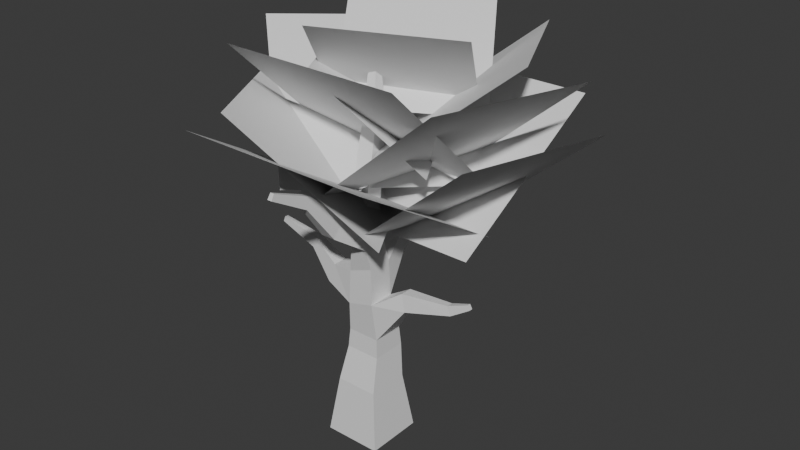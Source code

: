 # Source: Tree.blend  (saved by Blender 5.1.29; exported with 4.5.12 LTS)
import bpy
from mathutils import Matrix  # noqa: F401  (used for matrix-valued properties, if any)

bpy.ops.wm.read_factory_settings(use_empty=True)
scene = bpy.context.scene
scene.name = 'Scene'

# ---- collections
col_collection = bpy.data.collections.new('Collection'); scene.collection.children.link(col_collection)

# ---- materials (node trees are filled in below, after node groups)
mat_material = bpy.data.materials.new('Material')
mat_material.alpha_threshold = 0.0
mat_material.use_backface_culling_lightprobe_volume = False
mat_material.roughness = 0.5
mat_material.line_color = (0.0, 0.0, 0.0, 1.0)

# ---- material node trees
mat_material.use_nodes = True; mat_material.node_tree.nodes.clear()
_N = mat_material.node_tree.nodes; _L = mat_material.node_tree.links
n0 = _N.new('ShaderNodeOutputMaterial'); n0.name = 'Material Output'; n0.location = (200, 100)
n1 = _N.new('ShaderNodeBsdfPrincipled'); n1.name = 'Principled BSDF'; n1.location = (-200, 100)
_L.new(n1.outputs[0], n0.inputs[0])
n0.is_active_output = True

# ---- world
world_world = bpy.data.worlds.new('World'); scene.world = world_world
world_world.use_nodes = True; world_world.node_tree.nodes.clear()
_N = world_world.node_tree.nodes; _L = world_world.node_tree.links
n0 = _N.new('ShaderNodeOutputWorld'); n0.name = 'World Output'; n0.location = (200, 100)
n1 = _N.new('ShaderNodeBackground'); n1.name = 'Background'; n1.location = (-200, 100)
n1.inputs[0].default_value = (0.05088, 0.05088, 0.05088, 1.0)
_L.new(n1.outputs[0], n0.inputs[0])
n0.is_active_output = True
world_world.color = (0.05088, 0.05088, 0.05088)
world_world.sun_shadow_jitter_overblur = 0.0

# ---- meshes
me_cube = bpy.data.meshes.new('Cube')
me_cube.from_pydata([(0.7328, 0.7328, 0.5188), (1.0, 1.0, -1.481), (0.7328, -0.7328, 0.5188), (1.0, -1.0, -1.481), (-0.7328, 0.7328, 0.5188), (-1.0, 1.0, -1.481), (-0.7328, -0.7328, 0.5188), (-1.0, -1.0, -1.481), (0.5786, -0.3668, 1.653), (-0.6408, -0.3668, 1.653), (0.5786, 0.8526, 1.653), (-0.6408, 0.8526, 1.653), (0.4668, -0.4668, 3.653), (-0.4668, -0.4668, 3.406), (0.4668, 0.4668, 3.653), (-0.4668, 0.4668, 3.406), (0.4102, -0.6253, 5.648), (-0.3922, -0.3922, 5.669), (0.4102, 0.1592, 5.857), (-0.3742, 0.1592, 5.857), (0.174, 0.1166, 9.331), (-0.3421, 0.118, 9.327), (0.1756, 0.632, 9.303), (-0.3405, 0.6334, 9.3), (0.02506, 0.3572, 11.31), (-0.2207, 0.3579, 11.31), (0.02583, 0.6027, 11.3), (-0.22, 0.6033, 11.29), (-0.4295, -0.4295, 4.592), (-0.4295, 0.4295, 4.592), (0.4295, -0.4295, 4.908), (0.4295, 0.4295, 4.908), (-0.2815, 1.372, 4.864), (0.2815, 1.372, 4.864), (-0.259, 1.349, 5.621), (0.259, 1.349, 5.621), (-0.2691, 2.403, 5.325), (0.183, 2.426, 5.301), (-0.2071, 2.122, 5.863), (0.2089, 2.144, 5.84), (-0.2176, 3.461, 6.009), (0.09289, 3.487, 6.004), (-0.1715, 3.114, 6.239), (0.1142, 3.138, 6.234), (-0.1768, 4.255, 7.411), (-0.03615, 4.268, 7.408), (-0.1559, 4.098, 7.515), (-0.02651, 4.109, 7.513), (-0.3223, -0.5733, 6.724), (-0.3223, 0.1072, 6.935), (0.3583, -0.5733, 6.724), (0.3583, 0.1072, 6.935), (0.2108, -1.796, 6.458), (-0.2847, -1.796, 6.458), (-0.2519, -1.37, 6.99), (0.178, -1.37, 6.99), (0.1149, -2.778, 7.774), (-0.1783, -2.778, 7.774), (-0.1589, -2.563, 8.115), (0.09546, -2.563, 8.115), (0.04642, -4.071, 8.515), (-0.1113, -4.071, 8.515), (-0.1009, -3.956, 8.699), (0.03598, -3.956, 8.699), (-0.5932, 0.8049, 2.312), (0.5309, 0.8049, 2.312), (0.5309, -0.3192, 2.312), (-0.5932, -0.3192, 2.312), (1.444, 0.2676, 4.301), (1.441, -0.1588, 4.313), (1.612, 0.2931, 3.72), (1.608, -0.2204, 3.735), (3.077, 0.2534, 4.425), (3.076, 0.02286, 4.432), (3.224, 0.2675, 4.133), (3.222, -0.01015, 4.141), (3.792, 0.2015, 4.7), (3.791, 0.08108, 4.703), (3.868, 0.2088, 4.547), (3.867, 0.06384, 4.552), (-1.479, -0.3211, 3.782), (-1.479, 0.2299, 3.782), (-1.229, 0.2079, 4.48), (-1.229, -0.2991, 4.48), (-2.307, -0.1561, 4.687), (-2.307, 0.1414, 4.687), (-2.172, 0.1295, 5.064), (-2.172, -0.1442, 5.064), (-3.678, -0.1035, 5.162), (-3.678, 0.0408, 5.162), (-3.613, 0.03503, 5.344), (-3.613, -0.09777, 5.344)], [], [(6, 2, 8, 9), (3, 2, 6, 7), (7, 6, 4, 5), (5, 1, 3, 7), (1, 0, 2, 3), (5, 4, 0, 1), (65, 64, 15, 14), (4, 6, 9, 11), (2, 0, 10, 8), (0, 4, 11, 10), (29, 28, 17, 19), (12, 66, 71, 69), (64, 67, 13, 15), (67, 66, 12, 13), (49, 48, 21, 23), (28, 30, 16, 17), (31, 29, 19, 18), (30, 31, 18, 16), (22, 23, 27, 26), (48, 50, 20, 21), (51, 49, 23, 22), (50, 51, 22, 20), (26, 27, 25, 24), (20, 22, 26, 24), (23, 21, 25, 27), (21, 20, 24, 25), (12, 14, 31, 30), (31, 14, 33, 35), (13, 12, 30, 28), (15, 13, 80, 81), (34, 35, 39, 38), (29, 31, 35, 34), (15, 29, 34, 32), (14, 15, 32, 33), (38, 39, 43, 42), (32, 34, 38, 36), (35, 33, 37, 39), (33, 32, 36, 37), (43, 41, 45, 47), (36, 38, 42, 40), (39, 37, 41, 43), (37, 36, 40, 41), (45, 44, 46, 47), (41, 40, 44, 45), (42, 43, 47, 46), (40, 42, 46, 44), (16, 18, 51, 50), (18, 19, 49, 51), (50, 48, 54, 55), (19, 17, 48, 49), (55, 54, 58, 59), (17, 16, 52, 53), (16, 50, 55, 52), (48, 17, 53, 54), (59, 58, 62, 63), (54, 53, 57, 58), (52, 55, 59, 56), (53, 52, 56, 57), (61, 60, 63, 62), (58, 57, 61, 62), (56, 59, 63, 60), (57, 56, 60, 61), (9, 8, 66, 67), (11, 9, 67, 64), (8, 10, 65, 66), (10, 11, 64, 65), (71, 70, 74, 75), (14, 12, 69, 68), (65, 14, 68, 70), (66, 65, 70, 71), (75, 74, 78, 79), (70, 68, 72, 74), (69, 71, 75, 73), (68, 69, 73, 72), (79, 78, 76, 77), (74, 72, 76, 78), (73, 75, 79, 77), (72, 73, 77, 76), (81, 80, 84, 85), (29, 15, 81, 82), (13, 28, 83, 80), (28, 29, 82, 83), (87, 86, 90, 91), (83, 82, 86, 87), (82, 81, 85, 86), (80, 83, 87, 84), (89, 88, 91, 90), (86, 85, 89, 90), (84, 87, 91, 88), (85, 84, 88, 89)])
_uv = me_cube.uv_layers.new(name='UVMap')
_uv.uv.foreach_set('vector', [0.625, 1.0, 0.625, 0.75, 0.625, 0.75, 0.625, 1.0, 0.375, 0.75, 0.625, 0.75, 0.625, 1.0, 0.375, 1.0, 0.375, 0.0, 0.625, 0.0, 0.625, 0.25, 0.375, 0.25, 0.125, 0.5, 0.375, 0.5, 0.375, 0.75, 0.125, 0.75, 0.375, 0.5, 0.625, 0.5, 0.625, 0.75, 0.375, 0.75, 0.375, 0.25, 0.625, 0.25, 0.625, 0.5, 0.375, 0.5, 0.625, 0.5, 0.625, 0.25, 0.625, 0.25, 0.625, 0.5, 0.625, 0.25, 0.625, 0.0, 0.625, 0.0, 0.625, 0.25, 0.625, 0.75, 0.625, 0.5, 0.625, 0.5, 0.625, 0.75, 0.625, 0.5, 0.625, 0.25, 0.625, 0.25, 0.625, 0.5, 0.625, 0.25, 0.625, 0.0, 0.625, 0.0, 0.625, 0.25, 0.625, 0.75, 0.625, 0.75, 0.625, 0.75, 0.625, 0.75, 0.625, 0.25, 0.625, 0.0, 0.625, 0.0, 0.625, 0.25, 0.625, 1.0, 0.625, 0.75, 0.625, 0.75, 0.625, 1.0, 0.625, 0.25, 0.625, 0.0, 0.625, 0.0, 0.625, 0.25, 0.625, 1.0, 0.625, 0.75, 0.625, 0.75, 0.625, 1.0, 0.625, 0.5, 0.625, 0.25, 0.625, 0.25, 0.625, 0.5, 0.625, 0.75, 0.625, 0.5, 0.625, 0.5, 0.625, 0.75, 0.625, 0.5, 0.625, 0.25, 0.625, 0.25, 0.625, 0.5, 0.625, 1.0, 0.625, 0.75, 0.625, 0.75, 0.625, 1.0, 0.625, 0.5, 0.625, 0.25, 0.625, 0.25, 0.625, 0.5, 0.625, 0.75, 0.625, 0.5, 0.625, 0.5, 0.625, 0.75, 0.625, 0.5, 0.875, 0.5, 0.875, 0.75, 0.625, 0.75, 0.625, 0.75, 0.625, 0.5, 0.625, 0.5, 0.625, 0.75, 0.625, 0.25, 0.625, 0.0, 0.625, 0.0, 0.625, 0.25, 0.625, 1.0, 0.625, 0.75, 0.625, 0.75, 0.625, 1.0, 0.625, 0.75, 0.625, 0.5, 0.625, 0.5, 0.625, 0.75, 0.625, 0.5, 0.625, 0.5, 0.625, 0.5, 0.625, 0.5, 0.625, 1.0, 0.625, 0.75, 0.625, 0.75, 0.625, 1.0, 0.625, 0.25, 0.625, 0.0, 0.625, 0.0, 0.625, 0.25, 0.625, 0.25, 0.625, 0.5, 0.625, 0.5, 0.625, 0.25, 0.625, 0.25, 0.625, 0.5, 0.625, 0.5, 0.625, 0.25, 0.625, 0.25, 0.625, 0.25, 0.625, 0.25, 0.625, 0.25, 0.625, 0.5, 0.625, 0.25, 0.625, 0.25, 0.625, 0.5, 0.625, 0.25, 0.625, 0.5, 0.625, 0.5, 0.625, 0.25, 0.625, 0.25, 0.625, 0.25, 0.625, 0.25, 0.625, 0.25, 0.625, 0.5, 0.625, 0.5, 0.625, 0.5, 0.625, 0.5, 0.625, 0.5, 0.625, 0.25, 0.625, 0.25, 0.625, 0.5, 0.625, 0.5, 0.625, 0.5, 0.625, 0.5, 0.625, 0.5, 0.625, 0.25, 0.625, 0.25, 0.625, 0.25, 0.625, 0.25, 0.625, 0.5, 0.625, 0.5, 0.625, 0.5, 0.625, 0.5, 0.625, 0.5, 0.625, 0.25, 0.625, 0.25, 0.625, 0.5, 0.625, 0.5, 0.625, 0.25, 0.625, 0.25, 0.625, 0.5, 0.625, 0.5, 0.625, 0.25, 0.625, 0.25, 0.625, 0.5, 0.625, 0.25, 0.625, 0.5, 0.625, 0.5, 0.625, 0.25, 0.625, 0.25, 0.625, 0.25, 0.625, 0.25, 0.625, 0.25, 0.625, 0.75, 0.625, 0.5, 0.625, 0.5, 0.625, 0.75, 0.625, 0.5, 0.625, 0.25, 0.625, 0.25, 0.625, 0.5, 0.625, 0.75, 0.625, 1.0, 0.625, 1.0, 0.625, 0.75, 0.625, 0.25, 0.625, 0.0, 0.625, 0.0, 0.625, 0.25, 0.625, 0.75, 0.625, 1.0, 0.625, 1.0, 0.625, 0.75, 0.625, 1.0, 0.625, 0.75, 0.625, 0.75, 0.625, 1.0, 0.625, 0.75, 0.625, 0.75, 0.625, 0.75, 0.625, 0.75, 0.625, 0.0, 0.625, 0.0, 0.625, 0.0, 0.625, 0.0, 0.625, 0.75, 0.625, 1.0, 0.625, 1.0, 0.625, 0.75, 0.625, 0.0, 0.625, 0.0, 0.625, 0.0, 0.625, 0.0, 0.625, 0.75, 0.625, 0.75, 0.625, 0.75, 0.625, 0.75, 0.625, 1.0, 0.625, 0.75, 0.625, 0.75, 0.625, 1.0, 0.625, 1.0, 0.625, 0.75, 0.625, 0.75, 0.625, 1.0, 0.625, 0.0, 0.625, 0.0, 0.625, 0.0, 0.625, 0.0, 0.625, 0.75, 0.625, 0.75, 0.625, 0.75, 0.625, 0.75, 0.625, 1.0, 0.625, 0.75, 0.625, 0.75, 0.625, 1.0, 0.625, 1.0, 0.625, 0.75, 0.625, 0.75, 0.625, 1.0, 0.625, 0.25, 0.625, 0.0, 0.625, 0.0, 0.625, 0.25, 0.625, 0.75, 0.625, 0.5, 0.625, 0.5, 0.625, 0.75, 0.625, 0.5, 0.625, 0.25, 0.625, 0.25, 0.625, 0.5, 0.625, 0.75, 0.625, 0.5, 0.625, 0.5, 0.625, 0.75, 0.625, 0.5, 0.625, 0.75, 0.625, 0.75, 0.625, 0.5, 0.625, 0.5, 0.625, 0.5, 0.625, 0.5, 0.625, 0.5, 0.625, 0.75, 0.625, 0.5, 0.625, 0.5, 0.625, 0.75, 0.625, 0.75, 0.625, 0.5, 0.625, 0.5, 0.625, 0.75, 0.625, 0.5, 0.625, 0.5, 0.625, 0.5, 0.625, 0.5, 0.625, 0.75, 0.625, 0.75, 0.625, 0.75, 0.625, 0.75, 0.625, 0.5, 0.625, 0.75, 0.625, 0.75, 0.625, 0.5, 0.625, 0.75, 0.625, 0.5, 0.625, 0.5, 0.625, 0.75, 0.625, 0.5, 0.625, 0.5, 0.625, 0.5, 0.625, 0.5, 0.625, 0.75, 0.625, 0.75, 0.625, 0.75, 0.625, 0.75, 0.625, 0.5, 0.625, 0.75, 0.625, 0.75, 0.625, 0.5, 0.625, 0.25, 0.625, 0.0, 0.625, 0.0, 0.625, 0.25, 0.625, 0.25, 0.625, 0.25, 0.625, 0.25, 0.625, 0.25, 0.625, 1.0, 0.625, 1.0, 0.625, 1.0, 0.625, 1.0, 0.625, 0.0, 0.625, 0.25, 0.625, 0.25, 0.625, 0.0, 0.625, 0.0, 0.625, 0.25, 0.625, 0.25, 0.625, 0.0, 0.625, 0.0, 0.625, 0.25, 0.625, 0.25, 0.625, 0.0, 0.625, 0.25, 0.625, 0.25, 0.625, 0.25, 0.625, 0.25, 0.625, 1.0, 0.625, 1.0, 0.625, 1.0, 0.625, 1.0, 0.625, 0.25, 0.625, 0.0, 0.625, 0.0, 0.625, 0.25, 0.625, 0.25, 0.625, 0.25, 0.625, 0.25, 0.625, 0.25, 0.625, 1.0, 0.625, 1.0, 0.625, 1.0, 0.625, 1.0, 0.625, 0.25, 0.625, 0.0, 0.625, 0.0, 0.625, 0.25])
me_cube.materials.append(mat_material)
me_cube.use_mirror_vertex_groups = False
me_cube.update()
me_plane_010 = bpy.data.meshes.new('Plane.010')
me_plane_010.from_pydata([(-5.078, 1.144, 10.2), (-1.959, -3.919, 10.57), (-1.166, 3.268, 6.239), (1.953, -1.796, 6.606), (-3.213, 0.09619, 6.173), (3.72, 0.01976, 6.163), (-3.142, 6.067, 9.696), (3.791, 5.991, 9.686), (-2.917, -2.666, 12.06), (3.25, -2.734, 12.05), (-2.874, 1.795, 7.803), (3.293, 1.728, 7.794), (-3.222, -4.221, 9.816), (3.486, -4.294, 9.806), (-3.164, 1.524, 6.351), (3.544, 1.45, 6.342), (-1.434, -2.324, 7.77), (2.975, 2.963, 7.371), (-5.781, 1.578, 11.43), (-1.373, 6.865, 11.03), (4.472, -2.679, 11.68), (5.545, 3.233, 11.24), (-0.1144, -2.133, 7.811), (0.9586, 3.779, 7.373), (-3.164, 2.19, 11.22), (-0.7328, -1.756, 11.5), (-0.1151, 3.846, 8.131), (2.316, -0.1008, 8.417), (5.059, 0.6659, 12.23), (2.481, 5.722, 11.86), (1.137, -1.585, 8.779), (-1.442, 3.471, 8.412), (0.7235, 5.401, 12.46), (-3.087, 2.754, 12.66), (2.767, 2.249, 9.729), (-1.043, -0.3977, 9.933), (-0.4579, -2.107, 12.93), (3.629, 0.09234, 12.76), (-2.168, 0.8236, 9.758), (1.918, 3.023, 9.587), (5.141, -2.215, 10.17), (6.132, 3.244, 9.766), (0.9052, -1.711, 6.599), (1.896, 3.749, 6.194)], [], [(0, 1, 3, 2), (4, 5, 7, 6), (8, 9, 11, 10), (12, 13, 15, 14), (16, 17, 19, 18), (20, 21, 23, 22), (24, 25, 27, 26), (28, 29, 31, 30), (32, 33, 35, 34), (36, 37, 39, 38), (40, 41, 43, 42)])
_uv = me_plane_010.uv_layers.new(name='UVMap')
_uv.uv.foreach_set('vector', [0.0, 0.0, 1.0, 0.0, 1.0, 1.0, 0.0, 1.0, 0.0, 0.0, 1.0, 0.0, 1.0, 1.0, 0.0, 1.0, 0.0, 0.0, 1.0, 0.0, 1.0, 1.0, 0.0, 1.0, 0.0, 0.0, 1.0, 0.0, 1.0, 1.0, 0.0, 1.0, 0.0, 0.0, 1.0, 0.0, 1.0, 1.0, 0.0, 1.0, 0.0, 0.0, 1.0, 0.0, 1.0, 1.0, 0.0, 1.0, 0.0, 0.0, 1.0, 0.0, 1.0, 1.0, 0.0, 1.0, 0.0, 0.0, 1.0, 0.0, 1.0, 1.0, 0.0, 1.0, 0.0, 0.0, 1.0, 0.0, 1.0, 1.0, 0.0, 1.0, 0.0, 0.0, 1.0, 0.0, 1.0, 1.0, 0.0, 1.0, 0.0, 0.0, 1.0, 0.0, 1.0, 1.0, 0.0, 1.0])
me_plane_010.update()

# ---- objects
ob_tree = bpy.data.objects.new('Tree', me_cube)
ob_treecrown = bpy.data.objects.new('TreeCrown', me_plane_010)

# ---- transforms, parenting, visibility, modifiers, constraints
ob_tree.location = (0.0, 0.0, 0.0)
ob_tree.lock_rotations_4d = False
ob_tree.empty_display_type = 'ARROWS'
ob_tree.lineart.crease_threshold = 0.0
ob_treecrown.location = (0.0, 0.0, 0.0)

# ---- collection membership
col_collection.objects.link(ob_tree)
col_collection.objects.link(ob_treecrown)

# ---- scene / render settings (as saved in the file)
scene.frame_start = 1; scene.frame_end = 250; scene.frame_set(1)
scene.render.engine = 'BLENDER_EEVEE_NEXT'
scene.render.bake_bias = 0.0
scene.render.bake_samples = 0
scene.cycles.sampling_pattern = 'TABULATED_SOBOL'
scene.eevee.use_volume_custom_range = False
bpy.context.view_layer.update()

# ---- added for rendering (the .blend has no active camera and no usable light): camera, sun
cam_auto = bpy.data.cameras.new('AutoCamera')
cam_auto.lens = 50.0
cam_auto.sensor_width = 36.0
cam_auto.clip_end = 1000.0
ob_auto_camera = bpy.data.objects.new('AutoCamera', cam_auto)
scene.collection.objects.link(ob_auto_camera)
ob_auto_camera.location = (20.321, -22.8895, 21.8403)
ob_auto_camera.rotation_euler = (1.09748, -7.21219e-08, 0.694738)
scene.camera = ob_auto_camera
light_auto_sun = bpy.data.lights.new('AutoSun', 'SUN')
light_auto_sun.energy = 3.0
light_auto_sun.angle = 0.0523599
ob_auto_sun = bpy.data.objects.new('AutoSun', light_auto_sun)
scene.collection.objects.link(ob_auto_sun)
ob_auto_sun.rotation_euler = (0.872665, 0.174533, 0.523599)
bpy.context.view_layer.update()
